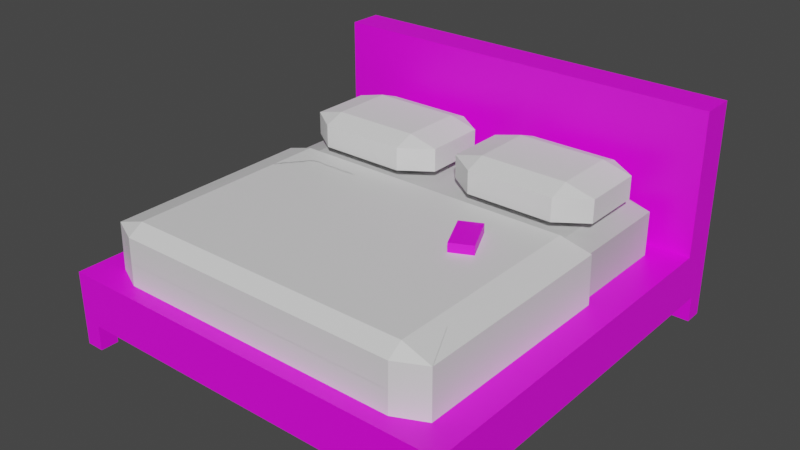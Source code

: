 # Source: bed.blend  (saved by Blender 3.6.11; exported with 4.5.12 LTS)
import bpy
from mathutils import Matrix  # noqa: F401  (used for matrix-valued properties, if any)

bpy.ops.wm.read_factory_settings(use_empty=True)
scene = bpy.context.scene
scene.name = 'Scene'

# ---- collections
col_collection = bpy.data.collections.new('Collection'); scene.collection.children.link(col_collection)
col_collection_2 = bpy.data.collections.new('Collection 2'); scene.collection.children.link(col_collection_2)

# ---- images (referenced by path relative to the original .blend; pixels are not part of the script)
import os
ASSET_DIR = os.environ.get("B2B_ASSET_DIR", "")  # directory of the original .blend (textures are referenced by path, not embedded)
HERE = os.path.dirname(os.path.abspath(__file__))  # packed textures are extracted next to this script under _unpacked/

def load_image(name, relpath, width, height, colorspace="sRGB"):
    """Load a texture the original file referenced (path relative to the .blend, or extracted next to this script)."""
    p = next((c for c in (os.path.join(HERE, relpath), os.path.join(ASSET_DIR, relpath)) if relpath and os.path.exists(c)), "")
    if p:
        img = bpy.data.images.load(p, check_existing=True)
        img.name = name
    else:  # same state as the original file: an image datablock whose file is absent (Cycles renders it pink)
        img = bpy.data.images.new(name, width, height)
        img.source = "FILE"
        img.filepath = "//" + (relpath or name)
    img.colorspace_settings.name = colorspace
    return img
img_n013_jpg = load_image('N013.JPG', 'N013.JPG', 1024, 1024, 'sRGB')
img_condoms_texture_png = load_image('condoms_texture.png', 'condoms_texture.png', 1024, 1024, 'sRGB')

# ---- materials (node trees are filled in below, after node groups)
mat_material_001 = bpy.data.materials.new('Material.001')
mat_material_001.use_transparent_shadow = False
mat_material = bpy.data.materials.new('Material')
mat_material.alpha_threshold = 0.0
mat_material.use_transparent_shadow = False
mat_material.roughness = 0.5
mat_material.line_color = (0.0, 0.0, 0.0, 1.0)
mat_pillow = bpy.data.materials.new('Pillow')
mat_pillow.use_transparent_shadow = False
mat_condoms = bpy.data.materials.new('Condoms')
mat_condoms.use_transparent_shadow = False

# ---- material node trees
mat_material_001.use_nodes = True; mat_material_001.node_tree.nodes.clear()
_N = mat_material_001.node_tree.nodes; _L = mat_material_001.node_tree.links
n0 = _N.new('ShaderNodeBsdfPrincipled'); n0.name = 'Principled BSDF'; n0.location = (10, 300)
n0.distribution = 'GGX'
n0.subsurface_method = 'RANDOM_WALK_SKIN'
n0.inputs[3].default_value = 1.45
n0.inputs[27].default_value = (0.0, 0.0, 0.0, 1.0)
n0.inputs[28].default_value = 1.0
n1 = _N.new('ShaderNodeOutputMaterial'); n1.name = 'Material Output'; n1.location = (300, 300)
n2 = _N.new('ShaderNodeTexCoord'); n2.name = 'Texture Coordinate'; n2.location = (-1102, 218)
n3 = _N.new('ShaderNodeTexImage'); n3.name = 'Image Texture'; n3.location = (-633, 220)
n3.image = img_n013_jpg
n3.interpolation = 'Closest'
n3.extension = 'MIRROR'
n4 = _N.new('ShaderNodeMapping'); n4.name = 'Mapping'; n4.location = (-856, 243)
n4.inputs[3].default_value = (-1.7, 3.3, 3.8)
_L.new(n0.outputs[0], n1.inputs[0])
_L.new(n2.outputs[2], n4.inputs[0])
_L.new(n3.outputs[0], n0.inputs[0])
n1.is_active_output = True
mat_material.use_nodes = True; mat_material.node_tree.nodes.clear()
_N = mat_material.node_tree.nodes; _L = mat_material.node_tree.links
n0 = _N.new('ShaderNodeOutputMaterial'); n0.name = 'Material Output'; n0.location = (300, 300)
n1 = _N.new('ShaderNodeBsdfPrincipled'); n1.name = 'Principled BSDF'; n1.location = (10, 300)
n1.distribution = 'GGX'
n1.subsurface_method = 'RANDOM_WALK_SKIN'
n1.inputs[0].default_value = (0.5786, 0.5786, 0.5786, 1.0)
n1.inputs[3].default_value = 1.45
n1.inputs[27].default_value = (0.0, 0.0, 0.0, 1.0)
n1.inputs[28].default_value = 1.0
_L.new(n1.outputs[0], n0.inputs[0])
n0.is_active_output = True
mat_pillow.use_nodes = True; mat_pillow.node_tree.nodes.clear()
_N = mat_pillow.node_tree.nodes; _L = mat_pillow.node_tree.links
n0 = _N.new('ShaderNodeBsdfPrincipled'); n0.name = 'Principled BSDF'; n0.location = (10, 300)
n0.distribution = 'GGX'
n0.subsurface_method = 'RANDOM_WALK_SKIN'
n0.inputs[3].default_value = 1.45
n0.inputs[27].default_value = (0.0, 0.0, 0.0, 1.0)
n0.inputs[28].default_value = 1.0
n1 = _N.new('ShaderNodeOutputMaterial'); n1.name = 'Material Output'; n1.location = (300, 300)
_L.new(n0.outputs[0], n1.inputs[0])
n1.is_active_output = True
mat_condoms.use_nodes = True; mat_condoms.node_tree.nodes.clear()
_N = mat_condoms.node_tree.nodes; _L = mat_condoms.node_tree.links
n0 = _N.new('ShaderNodeBsdfPrincipled'); n0.name = 'Principled BSDF'; n0.location = (10, 300)
n0.distribution = 'GGX'
n0.subsurface_method = 'RANDOM_WALK_SKIN'
n0.inputs[3].default_value = 1.45
n0.inputs[27].default_value = (0.0, 0.0, 0.0, 1.0)
n0.inputs[28].default_value = 1.0
n1 = _N.new('ShaderNodeOutputMaterial'); n1.name = 'Material Output'; n1.location = (300, 300)
n2 = _N.new('ShaderNodeTexImage'); n2.name = 'Image Texture'; n2.location = (-280, 280)
n2.image = img_condoms_texture_png
n2.interpolation = 'Closest'
_L.new(n0.outputs[0], n1.inputs[0])
_L.new(n2.outputs[0], n0.inputs[0])
n1.is_active_output = True

# ---- world
world_world = bpy.data.worlds.new('World'); scene.world = world_world
world_world.use_nodes = True; world_world.node_tree.nodes.clear()
_N = world_world.node_tree.nodes; _L = world_world.node_tree.links
n0 = _N.new('ShaderNodeOutputWorld'); n0.name = 'World Output'; n0.location = (300, 300)
n1 = _N.new('ShaderNodeBackground'); n1.name = 'Background'; n1.location = (10, 300)
n1.inputs[0].default_value = (0.05088, 0.05088, 0.05088, 1.0)
_L.new(n1.outputs[0], n0.inputs[0])
n0.is_active_output = True
world_world.color = (0.05088, 0.05088, 0.05088)
world_world.use_sun_shadow = False
world_world.sun_shadow_jitter_overblur = 0.0

# ---- meshes
me_cube_001 = bpy.data.meshes.new('Cube.001')
me_cube_001.from_pydata([(-2.523, -3.242, -1.0), (-2.773, -3.492, -0.3215), (-2.523, 1.804, -1.0), (-2.773, 2.054, -0.3215), (2.523, -3.242, -1.0), (2.773, -3.492, -0.3215), (2.523, 1.804, -1.0), (2.773, 2.054, -0.3215), (-2.773, 2.054, -1.0), (-2.773, -3.492, -1.0), (2.773, 2.054, -1.0), (2.773, -3.492, -1.0), (-2.523, 2.054, -1.0), (2.523, 2.054, -1.0), (2.773, 1.804, -1.0), (-2.773, 1.804, -1.0), (2.773, -3.242, -1.0), (-2.773, -3.243, -1.0), (-2.523, -3.492, -1.0), (2.523, -3.492, -1.0), (-2.773, -3.243, -1.352), (-2.773, -3.492, -1.352), (-2.523, 2.054, -1.352), (-2.773, 2.054, -1.352), (2.773, 1.804, -1.352), (2.773, 2.054, -1.352), (2.523, -3.492, -1.352), (2.773, -3.492, -1.352), (-2.523, 1.804, -1.352), (2.523, 2.054, -1.352), (2.523, 1.804, -1.352), (-2.773, 1.804, -1.352), (2.773, -3.242, -1.352), (2.523, -3.242, -1.352), (-2.523, -3.242, -1.352), (-2.523, -3.492, -1.352), (-2.773, 1.583, -0.3215), (2.773, 1.583, -0.3215), (-2.773, 1.583, 1.623), (-2.773, 2.054, 1.623), (2.773, 2.054, 1.623), (2.773, 1.583, 1.623)], [], [(9, 1, 36, 3, 8, 15, 17), (8, 3, 7, 10, 13, 12), (10, 7, 37, 5, 11, 16, 14), (11, 5, 1, 9, 18, 19), (2, 6, 4, 0), (7, 3, 39, 40), (24, 30, 29, 25), (4, 16, 32, 33), (12, 2, 28, 22), (0, 4, 19, 18), (16, 11, 27, 32), (28, 31, 23, 22), (13, 6, 2, 12), (35, 21, 20, 34), (15, 2, 0, 17), (16, 4, 6, 14), (19, 4, 33, 26), (10, 14, 24, 25), (26, 33, 32, 27), (13, 10, 25, 29), (9, 17, 20, 21), (6, 13, 29, 30), (17, 0, 34, 20), (18, 9, 21, 35), (11, 19, 26, 27), (14, 6, 30, 24), (0, 18, 35, 34), (15, 8, 23, 31), (8, 12, 22, 23), (2, 15, 31, 28), (40, 39, 38, 41), (37, 36, 1, 5), (37, 7, 40, 41), (3, 36, 38, 39), (36, 37, 41, 38)])
_uv = me_cube_001.uv_layers.new(name='UVMap')
_uv.uv.foreach_set('vector', [1.173, 0.8921, 1.173, 0.9771, 0.5369, 0.9771, 0.478, 0.9771, 0.478, 0.8921, 0.5092, 0.8921, 1.141, 0.8921, 1.173, 0.1467, 1.173, 0.2317, 0.478, 0.2317, 0.478, 0.1467, 0.5092, 0.1467, 1.141, 0.1467, 1.173, 0.5194, 1.173, 0.6044, 1.114, 0.6044, 0.478, 0.6044, 0.478, 0.5194, 0.5092, 0.5194, 1.141, 0.5194, 0.478, -0.1945, 0.478, -0.1095, -0.2166, -0.1095, -0.2166, -0.1945, -0.1854, -0.1945, 0.4467, -0.1945, 0.4467, 1.189, -0.1854, 1.189, -0.1854, 0.5574, 0.4467, 0.5574, 0.478, 0.2317, 1.173, 0.2317, 1.173, 0.4754, 0.478, 0.4754, 1.173, 0.9708, 1.173, 0.9396, 1.204, 0.9396, 1.204, 0.9708, 1.173, 1.127, 1.173, 1.096, 1.217, 1.096, 1.217, 1.127, 1.173, 1.096, 1.173, 1.065, 1.217, 1.065, 1.217, 1.096, 0.4467, 0.5574, -0.1854, 0.5574, -0.1854, 0.5261, 0.4467, 0.5261, 0.5092, 0.5194, 0.478, 0.5194, 0.478, 0.4754, 0.5092, 0.4754, 1.173, 0.9083, 1.173, 0.8771, 1.204, 0.8771, 1.204, 0.9083, -0.1854, 1.221, -0.1854, 1.189, 0.4467, 1.189, 0.4467, 1.221, 1.204, 0.9396, 1.173, 0.9396, 1.173, 0.9084, 1.204, 0.9083, 0.478, 1.189, 0.4467, 1.189, 0.4467, 0.5574, 0.478, 0.5573, -0.2166, 0.5574, -0.1854, 0.5574, -0.1854, 1.189, -0.2166, 1.189, 1.173, 1.065, 1.173, 1.033, 1.217, 1.033, 1.217, 1.065, 1.173, 0.5194, 1.141, 0.5194, 1.141, 0.4754, 1.173, 0.4754, 1.173, 0.8458, 1.204, 0.8458, 1.204, 0.8771, 1.173, 0.8771, 0.5092, 0.1467, 0.478, 0.1467, 0.478, 0.1027, 0.5092, 0.1027, 1.173, 0.8921, 1.141, 0.8921, 1.141, 0.8481, 1.173, 0.8481, 1.173, 1.033, 1.173, 1.002, 1.217, 1.002, 1.217, 1.033, 1.173, 1.158, 1.173, 1.127, 1.217, 1.127, 1.217, 1.158, -0.1854, -0.1945, -0.2166, -0.1945, -0.2166, -0.2386, -0.1854, -0.2386, 0.478, -0.1945, 0.4467, -0.1945, 0.4467, -0.2386, 0.478, -0.2386, 1.173, 1.221, 1.173, 1.189, 1.217, 1.189, 1.217, 1.221, 1.173, 1.002, 1.173, 0.9708, 1.217, 0.9708, 1.217, 1.002, 0.5092, 0.8921, 0.478, 0.8921, 0.478, 0.8481, 0.5092, 0.8481, 1.173, 0.1467, 1.141, 0.1467, 1.141, 0.1027, 1.173, 0.1027, 1.173, 1.189, 1.173, 1.158, 1.217, 1.158, 1.217, 1.189, 1.173, -0.1409, 0.478, -0.1409, 0.478, -0.1999, 1.173, -0.1999, -0.2166, -0.1095, 0.478, -0.1095, 0.478, 0.5261, -0.2166, 0.5261, 1.114, 0.6044, 1.173, 0.6044, 1.173, 0.8481, 1.114, 0.8481, 0.478, 0.9771, 0.5369, 0.9771, 0.5369, 1.221, 0.478, 1.221, 0.478, -0.1409, 1.173, -0.1409, 1.173, 0.1027, 0.478, 0.1027])
me_cube_001.materials.append(mat_material_001)
me_cube_001.materials.append(None)
me_cube_001.materials.append(None)
me_cube_001.update()
me_cube_002 = bpy.data.meshes.new('Cube.002')
me_cube_002.from_pydata([(-1.962, -3.043, -0.4064), (-1.962, -3.193, -0.3198), (-2.309, -3.043, -0.3198), (-1.962, -3.193, 0.284), (-1.962, -3.043, 0.3707), (-2.309, -3.043, 0.284), (-1.962, 1.287, -0.4064), (-2.309, 1.287, -0.3198), (-1.962, 1.437, -0.3198), (-1.962, 1.287, 0.3707), (-1.962, 1.437, 0.284), (-2.309, 1.287, 0.284), (1.962, -3.043, -0.4064), (2.309, -3.043, -0.3198), (1.962, -3.193, -0.3198), (1.962, -3.043, 0.3707), (1.962, -3.193, 0.284), (2.309, -3.043, 0.284), (1.962, 1.287, -0.4064), (1.962, 1.437, -0.3198), (2.309, 1.287, -0.3198), (1.962, 1.287, 0.3707), (2.309, 1.287, 0.284), (1.962, 1.437, 0.284), (1.962, -0.2321, 0.3707), (-2.309, -0.1969, 0.284), (-1.962, -0.232, 0.3707), (2.309, -0.1971, 0.284), (-2.309, -0.1968, -0.3198), (2.309, -0.1971, -0.3198), (-1.962, -3.193, -0.3198), (-2.309, -3.043, -0.3198), (-1.962, -3.193, 0.284), (-1.962, -3.043, 0.3707), (-2.309, -3.043, 0.284), (2.309, -3.043, -0.3198), (1.962, -3.193, -0.3198), (1.962, -3.043, 0.3707), (1.962, -3.193, 0.284), (2.309, -3.043, 0.284), (1.962, -0.2321, 0.3707), (-2.309, -0.1969, 0.284), (-1.962, -0.232, 0.3707), (2.309, -0.1971, 0.284), (-2.309, -0.1968, -0.3198), (2.309, -0.1971, -0.3198)], [], [(14, 16, 3, 1), (20, 22, 27, 29), (21, 9, 26, 24), (2, 5, 25, 28), (8, 10, 23, 19), (0, 1, 2), (3, 4, 5), (6, 7, 8), (9, 10, 11), (12, 13, 14), (15, 16, 17), (18, 19, 20), (21, 22, 23), (6, 0, 2, 28, 7), (1, 3, 5, 2), (4, 26, 25, 5), (10, 8, 7, 11), (18, 6, 8, 19), (9, 21, 23, 10), (22, 20, 19, 23), (12, 18, 20, 29, 13), (21, 24, 27, 22), (16, 14, 13, 17), (0, 12, 14, 1), (15, 4, 3, 16), (6, 18, 12, 0), (25, 26, 9, 11), (24, 26, 4, 15), (27, 24, 15, 17), (28, 25, 11, 7), (29, 27, 17, 13), (36, 38, 32, 30), (31, 34, 41, 44), (32, 33, 34), (37, 38, 39), (30, 32, 34, 31), (33, 42, 41, 34), (38, 36, 35, 39), (37, 33, 32, 38), (40, 42, 33, 37), (43, 40, 37, 39), (45, 43, 39, 35)])
_uv = me_cube_002.uv_layers.new(name='UVMap')
_uv.uv.foreach_set('vector', [0.4029, 0.7688, 0.5971, 0.7688, 0.5971, 0.9812, 0.4029, 0.9813, 0.4029, 0.5081, 0.5971, 0.5081, 0.5971, 0.5882, 0.4029, 0.5882, 0.6438, 0.5081, 0.8563, 0.5081, 0.8563, 0.5901, 0.6438, 0.5901, 0.4029, 0.0081, 0.5971, 0.0081, 0.5971, 0.1618, 0.4029, 0.1618, 0.4029, 0.2688, 0.5971, 0.2687, 0.5971, 0.4812, 0.4029, 0.4813, 0.1437, 0.7419, 0.1437, 0.75, 0.125, 0.7419, 0.5971, 0.0, 0.625, 0.0081, 0.5971, 0.0081, 0.1438, 0.5081, 0.125, 0.5081, 0.1437, 0.5, 0.625, 0.2419, 0.5971, 0.25, 0.5971, 0.2419, 0.3562, 0.7419, 0.375, 0.7419, 0.3563, 0.75, 0.625, 0.7688, 0.5971, 0.7688, 0.5971, 0.75, 0.3563, 0.5081, 0.3563, 0.5, 0.375, 0.5081, 0.625, 0.4812, 0.5971, 0.5, 0.5971, 0.4812, 0.1438, 0.5081, 0.1437, 0.7419, 0.125, 0.7419, 0.125, 0.5882, 0.125, 0.5081, 0.4029, 0.0, 0.5971, 0.0, 0.5971, 0.0081, 0.4029, 0.0081, 0.625, 0.0081, 0.625, 0.1599, 0.5971, 0.1618, 0.5971, 0.0081, 0.5971, 0.2687, 0.4029, 0.2688, 0.4029, 0.2419, 0.5971, 0.2419, 0.3563, 0.5081, 0.1438, 0.5081, 0.1437, 0.5, 0.3563, 0.5, 0.625, 0.2688, 0.625, 0.4812, 0.5971, 0.4812, 0.5971, 0.2687, 0.5971, 0.5081, 0.4029, 0.5081, 0.4029, 0.4813, 0.5971, 0.4812, 0.3562, 0.7419, 0.3563, 0.5081, 0.4029, 0.5081, 0.4029, 0.5882, 0.4029, 0.7419, 0.6438, 0.5081, 0.6438, 0.5901, 0.5971, 0.5882, 0.5971, 0.5081, 0.5971, 0.7688, 0.4029, 0.7688, 0.4029, 0.7419, 0.5971, 0.7419, 0.1437, 0.7419, 0.3562, 0.7419, 0.3563, 0.75, 0.1437, 0.75, 0.625, 0.7688, 0.625, 0.9812, 0.5971, 0.9812, 0.5971, 0.7688, 0.1438, 0.5081, 0.3563, 0.5081, 0.3562, 0.7419, 0.1437, 0.7419, 0.5971, 0.1618, 0.625, 0.1599, 0.625, 0.2419, 0.5971, 0.2419, 0.6438, 0.5901, 0.8563, 0.5901, 0.8562, 0.7419, 0.6438, 0.7419, 0.5971, 0.5882, 0.6438, 0.5901, 0.6438, 0.7419, 0.5971, 0.7419, 0.4029, 0.1618, 0.5971, 0.1618, 0.5971, 0.2419, 0.4029, 0.2419, 0.4029, 0.5882, 0.5971, 0.5882, 0.5971, 0.7419, 0.4029, 0.7419, 0.4029, 0.7688, 0.5971, 0.7688, 0.5971, 0.9812, 0.4029, 0.9813, 0.4029, 0.0081, 0.5971, 0.0081, 0.5971, 0.1618, 0.4029, 0.1618, 0.5971, 0.0, 0.625, 0.0081, 0.5971, 0.0081, 0.625, 0.7688, 0.5971, 0.7688, 0.5971, 0.75, 0.4029, 0.0, 0.5971, 0.0, 0.5971, 0.0081, 0.4029, 0.0081, 0.625, 0.0081, 0.625, 0.1599, 0.5971, 0.1618, 0.5971, 0.0081, 0.5971, 0.7688, 0.4029, 0.7688, 0.4029, 0.7419, 0.5971, 0.7419, 0.625, 0.7688, 0.625, 0.9812, 0.5971, 0.9812, 0.5971, 0.7688, 0.6438, 0.5901, 0.8563, 0.5901, 0.8562, 0.7419, 0.6438, 0.7419, 0.5971, 0.5882, 0.6438, 0.5901, 0.6438, 0.7419, 0.5971, 0.7419, 0.4029, 0.5882, 0.5971, 0.5882, 0.5971, 0.7419, 0.4029, 0.7419])
me_cube_002.materials.append(mat_material)
me_cube_002.update()
me_cube_003 = bpy.data.meshes.new('Cube.003')
me_cube_003.from_pydata([(-1.769, 0.1786, 0.3871), (-1.769, -0.1033, 0.491), (-2.169, 0.1786, 0.491), (-1.769, -0.1033, 0.8027), (-1.769, 0.1786, 0.9066), (-2.169, 0.1786, 0.8027), (-1.769, 1.024, 0.3871), (-2.169, 1.024, 0.491), (-1.769, 1.306, 0.491), (-1.769, 1.024, 0.9066), (-1.769, 1.306, 0.8027), (-2.169, 1.024, 0.8027), (-0.5688, 0.1786, 0.3871), (-0.1688, 0.1786, 0.491), (-0.5688, -0.1033, 0.491), (-0.5688, 0.1786, 0.9066), (-0.5688, -0.1033, 0.8027), (-0.1688, 0.1786, 0.8027), (-0.5688, 1.024, 0.3871), (-0.5688, 1.306, 0.491), (-0.1688, 1.024, 0.491), (-0.5688, 1.024, 0.9066), (-0.1688, 1.024, 0.8027), (-0.5688, 1.306, 0.8027)], [], [(14, 16, 3, 1), (20, 22, 17, 13), (21, 9, 4, 15), (2, 5, 11, 7), (8, 10, 23, 19), (0, 1, 2), (3, 4, 5), (6, 7, 8), (9, 10, 11), (12, 13, 14), (15, 16, 17), (18, 19, 20), (21, 22, 23), (6, 0, 2, 7), (1, 3, 5, 2), (4, 9, 11, 5), (10, 8, 7, 11), (18, 6, 8, 19), (9, 21, 23, 10), (22, 20, 19, 23), (12, 18, 20, 13), (21, 15, 17, 22), (16, 14, 13, 17), (0, 12, 14, 1), (15, 4, 3, 16), (6, 18, 12, 0)])
_uv = me_cube_003.uv_layers.new(name='UVMap')
_uv.uv.foreach_set('vector', [0.425, 0.8, 0.575, 0.8, 0.575, 0.95, 0.425, 0.95, 0.425, 0.55, 0.575, 0.55, 0.575, 0.7, 0.425, 0.7, 0.675, 0.55, 0.825, 0.55, 0.825, 0.7, 0.675, 0.7, 0.425, 0.05, 0.575, 0.05, 0.575, 0.2, 0.425, 0.2, 0.425, 0.3, 0.575, 0.3, 0.575, 0.45, 0.425, 0.45, 0.175, 0.7, 0.175, 0.75, 0.125, 0.7, 0.575, 0.0, 0.625, 0.05, 0.575, 0.05, 0.175, 0.55, 0.125, 0.55, 0.175, 0.5, 0.625, 0.2, 0.575, 0.25, 0.575, 0.2, 0.325, 0.7, 0.375, 0.7, 0.325, 0.75, 0.625, 0.8, 0.575, 0.8, 0.575, 0.75, 0.325, 0.55, 0.325, 0.5, 0.375, 0.55, 0.625, 0.45, 0.575, 0.5, 0.575, 0.45, 0.175, 0.55, 0.175, 0.7, 0.125, 0.7, 0.125, 0.55, 0.425, 0.0, 0.575, 0.0, 0.575, 0.05, 0.425, 0.05, 0.625, 0.05, 0.625, 0.2, 0.575, 0.2, 0.575, 0.05, 0.575, 0.3, 0.425, 0.3, 0.425, 0.2, 0.575, 0.2, 0.325, 0.55, 0.175, 0.55, 0.175, 0.5, 0.325, 0.5, 0.625, 0.3, 0.625, 0.45, 0.575, 0.45, 0.575, 0.3, 0.575, 0.55, 0.425, 0.55, 0.425, 0.45, 0.575, 0.45, 0.325, 0.7, 0.325, 0.55, 0.425, 0.55, 0.425, 0.7, 0.675, 0.55, 0.675, 0.7, 0.575, 0.7, 0.575, 0.55, 0.575, 0.8, 0.425, 0.8, 0.425, 0.7, 0.575, 0.7, 0.175, 0.7, 0.325, 0.7, 0.325, 0.75, 0.175, 0.75, 0.625, 0.8, 0.625, 0.95, 0.575, 0.95, 0.575, 0.8, 0.175, 0.55, 0.325, 0.55, 0.325, 0.7, 0.175, 0.7])
me_cube_003.update()
me_cube_004 = bpy.data.meshes.new('Cube.004')
me_cube_004.from_pydata([(0.3419, 0.2013, 0.3871), (0.3419, -0.08056, 0.491), (-0.05812, 0.2013, 0.491), (0.3419, -0.08056, 0.8027), (0.3419, 0.2013, 0.9066), (-0.05812, 0.2013, 0.8027), (0.3419, 1.047, 0.3871), (-0.05812, 1.047, 0.491), (0.3419, 1.329, 0.491), (0.3419, 1.047, 0.9066), (0.3419, 1.329, 0.8027), (-0.05812, 1.047, 0.8027), (1.542, 0.2013, 0.3871), (1.942, 0.2013, 0.491), (1.542, -0.08056, 0.491), (1.542, 0.2013, 0.9066), (1.542, -0.08056, 0.8027), (1.942, 0.2013, 0.8027), (1.542, 1.047, 0.3871), (1.542, 1.329, 0.491), (1.942, 1.047, 0.491), (1.542, 1.047, 0.9066), (1.942, 1.047, 0.8027), (1.542, 1.329, 0.8027)], [], [(14, 16, 3, 1), (20, 22, 17, 13), (21, 9, 4, 15), (2, 5, 11, 7), (8, 10, 23, 19), (0, 1, 2), (3, 4, 5), (6, 7, 8), (9, 10, 11), (12, 13, 14), (15, 16, 17), (18, 19, 20), (21, 22, 23), (6, 0, 2, 7), (1, 3, 5, 2), (4, 9, 11, 5), (10, 8, 7, 11), (18, 6, 8, 19), (9, 21, 23, 10), (22, 20, 19, 23), (12, 18, 20, 13), (21, 15, 17, 22), (16, 14, 13, 17), (0, 12, 14, 1), (15, 4, 3, 16), (6, 18, 12, 0)])
_uv = me_cube_004.uv_layers.new(name='UVMap')
_uv.uv.foreach_set('vector', [0.425, 0.8, 0.575, 0.8, 0.575, 0.95, 0.425, 0.95, 0.425, 0.55, 0.575, 0.55, 0.575, 0.7, 0.425, 0.7, 0.675, 0.55, 0.825, 0.55, 0.825, 0.7, 0.675, 0.7, 0.425, 0.05, 0.575, 0.05, 0.575, 0.2, 0.425, 0.2, 0.425, 0.3, 0.575, 0.3, 0.575, 0.45, 0.425, 0.45, 0.175, 0.7, 0.175, 0.75, 0.125, 0.7, 0.575, 0.0, 0.625, 0.05, 0.575, 0.05, 0.175, 0.55, 0.125, 0.55, 0.175, 0.5, 0.625, 0.2, 0.575, 0.25, 0.575, 0.2, 0.325, 0.7, 0.375, 0.7, 0.325, 0.75, 0.625, 0.8, 0.575, 0.8, 0.575, 0.75, 0.325, 0.55, 0.325, 0.5, 0.375, 0.55, 0.625, 0.45, 0.575, 0.5, 0.575, 0.45, 0.175, 0.55, 0.175, 0.7, 0.125, 0.7, 0.125, 0.55, 0.425, 0.0, 0.575, 0.0, 0.575, 0.05, 0.425, 0.05, 0.625, 0.05, 0.625, 0.2, 0.575, 0.2, 0.575, 0.05, 0.575, 0.3, 0.425, 0.3, 0.425, 0.2, 0.575, 0.2, 0.325, 0.55, 0.175, 0.55, 0.175, 0.5, 0.325, 0.5, 0.625, 0.3, 0.625, 0.45, 0.575, 0.45, 0.575, 0.3, 0.575, 0.55, 0.425, 0.55, 0.425, 0.45, 0.575, 0.45, 0.325, 0.7, 0.325, 0.55, 0.425, 0.55, 0.425, 0.7, 0.675, 0.55, 0.675, 0.7, 0.575, 0.7, 0.575, 0.55, 0.575, 0.8, 0.425, 0.8, 0.425, 0.7, 0.575, 0.7, 0.175, 0.7, 0.325, 0.7, 0.325, 0.75, 0.175, 0.75, 0.625, 0.8, 0.625, 0.95, 0.575, 0.95, 0.575, 0.8, 0.175, 0.55, 0.325, 0.55, 0.325, 0.7, 0.175, 0.7])
me_cube_004.update()
me_cube_005 = bpy.data.meshes.new('Cube.005')
me_cube_005.from_pydata([(-1.962, -3.193, -0.3198), (-2.309, -3.043, -0.3198), (-1.962, -3.193, 0.284), (-1.962, -3.043, 0.3707), (-2.309, -3.043, 0.284), (2.309, -3.043, -0.3198), (1.962, -3.193, -0.3198), (1.962, -3.043, 0.3707), (1.962, -3.193, 0.284), (2.309, -3.043, 0.284), (1.962, -0.2321, 0.3707), (-2.309, -0.1969, 0.284), (-1.962, -0.232, 0.3707), (2.309, -0.1971, 0.284), (-2.309, -0.1968, -0.3198), (2.309, -0.1971, -0.3198)], [], [(6, 8, 2, 0), (1, 4, 11, 14), (2, 3, 4), (7, 8, 9), (0, 2, 4, 1), (3, 12, 11, 4), (8, 6, 5, 9), (7, 3, 2, 8), (10, 12, 3, 7), (13, 10, 7, 9), (15, 13, 9, 5)])
me_cube_005.polygons.foreach_set('material_index', [1, 1, 1, 1, 1, 1, 1, 1, 1, 1, 1])
_uv = me_cube_005.uv_layers.new(name='UVMap')
_uv.uv.foreach_set('vector', [0.4029, 0.7688, 0.5971, 0.7688, 0.5971, 0.9812, 0.4029, 0.9813, 0.4029, 0.0081, 0.5971, 0.0081, 0.5971, 0.1618, 0.4029, 0.1618, 0.5971, 0.0, 0.625, 0.0081, 0.5971, 0.0081, 0.625, 0.7688, 0.5971, 0.7688, 0.5971, 0.75, 0.4029, 0.0, 0.5971, 0.0, 0.5971, 0.0081, 0.4029, 0.0081, 0.625, 0.0081, 0.625, 0.1599, 0.5971, 0.1618, 0.5971, 0.0081, 0.5971, 0.7688, 0.4029, 0.7688, 0.4029, 0.7419, 0.5971, 0.7419, 0.625, 0.7688, 0.625, 0.9812, 0.5971, 0.9812, 0.5971, 0.7688, 0.6438, 0.5901, 0.8563, 0.5901, 0.8562, 0.7419, 0.6438, 0.7419, 0.5971, 0.5882, 0.6438, 0.5901, 0.6438, 0.7419, 0.5971, 0.7419, 0.4029, 0.5882, 0.5971, 0.5882, 0.5971, 0.7419, 0.4029, 0.7419])
me_cube_005.materials.append(mat_material)
me_cube_005.materials.append(mat_pillow)
me_cube_005.update()
me_cube_006 = bpy.data.meshes.new('Cube.006')
me_cube_006.from_pydata([(-1.981, -3.281, -0.3198), (-2.384, -3.093, -0.3198), (-1.978, -3.271, 0.3264), (-1.973, -3.066, 0.4571), (-2.374, -3.084, 0.3309), (2.384, -3.093, -0.3198), (1.981, -3.281, -0.3198), (1.973, -3.066, 0.4571), (1.978, -3.271, 0.3264), (2.374, -3.084, 0.3309), (-2.381, -0.1969, 0.3376), (-1.974, -0.232, 0.46), (-2.399, -0.1968, -0.3198), (-1.962, -3.193, -0.3198), (-2.309, -3.043, -0.3198), (-1.962, -3.193, 0.284), (-1.962, -3.043, 0.3707), (-2.309, -3.043, 0.284), (2.309, -3.043, -0.3198), (1.962, -3.193, -0.3198), (1.962, -3.043, 0.3707), (1.962, -3.193, 0.284), (2.309, -3.043, 0.284), (-2.309, -0.1969, 0.284), (-1.962, -0.232, 0.3707), (-2.309, -0.1968, -0.3198), (1.962, -1.894, 0.3707), (2.377, -1.656, 0.3342), (-1.112, -0.232, 0.46), (2.309, -1.697, 0.284), (2.309, -1.697, -0.3198), (-1.112, -0.232, 0.3707), (1.973, -1.897, 0.4583), (2.391, -1.648, -0.3198), (-0.1727, -1.746, 0.4584), (1.515, -1.766, 0.4584), (-0.1727, -1.746, 0.3707), (1.515, -1.766, 0.3707)], [], [(6, 8, 2, 0), (1, 4, 10, 12), (2, 3, 4), (7, 8, 9), (0, 2, 4, 1), (3, 11, 10, 4), (8, 6, 5, 9), (7, 3, 2, 8), (26, 37, 35, 32), (19, 13, 15, 21), (14, 25, 23, 17), (15, 17, 16), (20, 22, 21), (13, 14, 17, 15), (16, 17, 23, 24), (21, 22, 18, 19), (20, 21, 15, 16), (27, 33, 30, 29), (0, 1, 14, 13), (5, 6, 19, 18), (26, 32, 27, 29), (6, 0, 13, 19), (10, 11, 24, 23), (11, 28, 31, 24), (36, 34, 35, 37), (1, 12, 25, 14), (12, 10, 23, 25), (36, 31, 28, 34), (33, 27, 9, 5), (29, 30, 18, 22), (32, 35, 34, 28, 11, 3, 7), (31, 36, 37, 26, 20, 16, 24), (27, 32, 7, 9), (30, 33, 5, 18)])
me_cube_006.polygons.foreach_set('material_index', [1, 1, 1, 1, 1, 1, 1, 1, 1, 1, 1, 1, 1, 1, 1, 1, 1, 1, 1, 1, 1, 1, 1, 1, 1, 1, 1, 1, 1, 1, 1, 1, 1, 1])
_uv = me_cube_006.uv_layers.new(name='UVMap')
_uv.uv.foreach_set('vector', [0.4029, 0.7688, 0.5971, 0.7688, 0.5971, 0.9812, 0.4029, 0.9813, 0.4029, 0.0081, 0.5971, 0.0081, 0.5971, 0.1618, 0.4029, 0.1618, 0.5971, 0.0, 0.625, 0.0081, 0.5971, 0.0081, 0.625, 0.7688, 0.5971, 0.7688, 0.5971, 0.75, 0.4029, 0.0, 0.5971, 0.0, 0.5971, 0.0081, 0.4029, 0.0081, 0.625, 0.0081, 0.625, 0.1599, 0.5971, 0.1618, 0.5971, 0.0081, 0.5971, 0.7688, 0.4029, 0.7688, 0.4029, 0.7419, 0.5971, 0.7419, 0.625, 0.7688, 0.625, 0.9812, 0.5971, 0.9812, 0.5971, 0.7688, 0.6438, 0.6799, 0.668, 0.6729, 0.6684, 0.6723, 0.6438, 0.6793, 0.4029, 0.7688, 0.4029, 0.9813, 0.5971, 0.9812, 0.5971, 0.7688, 0.4029, 0.0081, 0.4029, 0.1618, 0.5971, 0.1618, 0.5971, 0.0081, 0.5971, 0.0, 0.5971, 0.0081, 0.625, 0.0081, 0.625, 0.7688, 0.5971, 0.75, 0.5971, 0.7688, 0.4029, 0.0, 0.4029, 0.0081, 0.5971, 0.0081, 0.5971, 0.0, 0.625, 0.0081, 0.5971, 0.0081, 0.5971, 0.1618, 0.625, 0.1599, 0.5971, 0.7688, 0.5971, 0.7419, 0.4029, 0.7419, 0.4029, 0.7688, 0.625, 0.7688, 0.5971, 0.7688, 0.5971, 0.9812, 0.625, 0.9812, 0.5971, 0.6659, 0.4029, 0.6652, 0.4029, 0.6692, 0.5971, 0.6692, 0.4029, 0.0, 0.4029, 0.0081, 0.4029, 0.0081, 0.4029, 0.0, 0.4029, 0.7419, 0.4029, 0.7688, 0.4029, 0.7688, 0.4029, 0.7419, 0.0, 0.0, 0.6438, 0.6793, 0.5971, 0.6659, 0.5971, 0.6692, 0.4029, 0.7688, 0.4029, 0.9813, 0.4029, 0.9813, 0.4029, 0.7688, 0.5971, 0.1618, 0.625, 0.1599, 0.625, 0.1599, 0.5971, 0.1618, 0.8563, 0.5901, 0.8099, 0.5901, 0.8102, 0.5901, 0.8563, 0.5901, 0.7594, 0.6719, 0.7593, 0.6712, 0.6684, 0.6723, 0.668, 0.6729, 0.4029, 0.0081, 0.4029, 0.1618, 0.4029, 0.1618, 0.4029, 0.0081, 0.4029, 0.1618, 0.5971, 0.1618, 0.5971, 0.1618, 0.4029, 0.1618, 0.7594, 0.6719, 0.8102, 0.5901, 0.8099, 0.5901, 0.7593, 0.6712, 0.4029, 0.6652, 0.5971, 0.6659, 0.5971, 0.7419, 0.4029, 0.7419, 0.5971, 0.6692, 0.4029, 0.6692, 0.4029, 0.7419, 0.5971, 0.7419, 0.6438, 0.6793, 0.6684, 0.6723, 0.7593, 0.6712, 0.8099, 0.5901, 0.8563, 0.5901, 0.8562, 0.7419, 0.6438, 0.7419, 0.8102, 0.5901, 0.7594, 0.6719, 0.668, 0.6729, 0.6438, 0.6799, 0.6438, 0.7419, 0.8562, 0.7419, 0.8563, 0.5901, 0.5971, 0.6659, 0.6438, 0.6793, 0.6438, 0.7419, 0.5971, 0.7419, 0.4029, 0.6692, 0.4029, 0.6652, 0.4029, 0.7419, 0.4029, 0.7419])
me_cube_006.materials.append(mat_material)
me_cube_006.materials.append(mat_pillow)
me_cube_006.update()
me_cube_007 = bpy.data.meshes.new('Cube.007')
me_cube_007.from_pydata([(-1.0, -0.5557, 1.566), (-1.0, -0.5557, -2.029), (-1.0, 0.5557, 1.566), (-1.0, 0.5557, -2.029), (1.0, -0.5557, 1.566), (1.0, -0.5557, -2.029), (1.0, 0.5557, 1.566), (1.0, 0.5557, -2.029)], [], [(0, 1, 3, 2), (2, 3, 7, 6), (6, 7, 5, 4), (4, 5, 1, 0), (2, 6, 4, 0), (7, 3, 1, 5)])
_uv = me_cube_007.uv_layers.new(name='UVMap')
_uv.uv.foreach_set('vector', [0.2355, 0.3828, 0.2355, 0.9606, 0.05686, 0.9606, 0.05686, 0.3828, 0.6066, 0.3594, 0.6066, 0.9371, 0.2852, 0.9371, 0.2852, 0.3594, 0.2383, 0.3867, 0.2383, 0.9645, 0.05968, 0.9645, 0.05968, 0.3867, 0.9823, 0.9147, 0.9823, 0.331, 0.6576, 0.331, 0.6576, 0.9147, 0.5767, 0.01833, 0.9612, 0.01833, 0.9612, 0.232, 0.5767, 0.232, 0.09021, 0.04552, 0.5315, 0.04552, 0.5315, 0.2908, 0.09021, 0.2908])
me_cube_007.materials.append(mat_condoms)
me_cube_007.update()

# ---- objects
ob_empty = bpy.data.objects.new('Empty', None)
ob_bedbase = bpy.data.objects.new('BedBase', me_cube_001)
ob_cube = bpy.data.objects.new('Cube', me_cube_002)
ob_pillowleft = bpy.data.objects.new('PillowLeft', me_cube_003)
ob_pillowright = bpy.data.objects.new('PillowRight', me_cube_004)
ob_duvetneat = bpy.data.objects.new('DuvetNeat', me_cube_005)
ob_duvetmessy = bpy.data.objects.new('DuvetMessy', me_cube_006)
ob_condoms = bpy.data.objects.new('Condoms', me_cube_007)

# ---- transforms, parenting, visibility, modifiers, constraints
ob_empty.location = (0.02451, 0.02451, -1.432)
ob_empty.scale = (1.714, 1.714, 1.714)
ob_empty.empty_display_type = 'IMAGE'
ob_empty.empty_display_size = 5.0
ob_empty.empty_image_offset = (-0.5131, -0.5523)
ob_bedbase.location = (0.0, 0.0, 0.0)
ob_cube.location = (0.0, 0.0, 0.0)
ob_pillowleft.location = (0.0, 0.0, 0.0)
ob_pillowright.location = (0.1959, 0.0, 0.0)
ob_duvetneat.location = (0.0, 0.0, 0.0)
_m = ob_duvetneat.modifiers.new('Solidify', 'SOLIDIFY')
_m.thickness = -0.09
ob_duvetmessy.location = (0.0, 0.0, 0.0)
ob_condoms.location = (1.236, -1.027, 0.4956)
ob_condoms.rotation_euler = (-1.571, -0.0, 0.4413)
ob_condoms.scale = (0.1565, 0.1565, 0.1565)

# ---- collection membership
col_collection.objects.link(ob_empty)
col_collection.objects.link(ob_bedbase)
col_collection.objects.link(ob_cube)
col_collection.objects.link(ob_pillowleft)
col_collection.objects.link(ob_pillowright)
col_collection.objects.link(ob_duvetneat)
col_collection.objects.link(ob_duvetmessy)
col_collection.objects.link(ob_condoms)

# ---- scene / render settings (as saved in the file)
scene.frame_start = 1; scene.frame_end = 250; scene.frame_set(1)
scene.render.engine = 'BLENDER_EEVEE_NEXT'
scene.cycles.sampling_pattern = 'TABULATED_SOBOL'
scene.view_settings.view_transform = 'Filmic'
bpy.context.view_layer.update()

# ---- added for rendering (the .blend has no active camera and no usable light): camera, sun
cam_auto = bpy.data.cameras.new('AutoCamera')
cam_auto.lens = 50.0
cam_auto.sensor_width = 36.0
cam_auto.clip_end = 1000.0
ob_auto_camera = bpy.data.objects.new('AutoCamera', cam_auto)
scene.collection.objects.link(ob_auto_camera)
ob_auto_camera.location = (7.76015, -10.0312, 6.34392)
ob_auto_camera.rotation_euler = (1.09748, -7.21219e-08, 0.694738)
scene.camera = ob_auto_camera
light_auto_sun = bpy.data.lights.new('AutoSun', 'SUN')
light_auto_sun.energy = 3.0
light_auto_sun.angle = 0.0523599
ob_auto_sun = bpy.data.objects.new('AutoSun', light_auto_sun)
scene.collection.objects.link(ob_auto_sun)
ob_auto_sun.rotation_euler = (0.872665, 0.174533, 0.523599)
bpy.context.view_layer.update()
